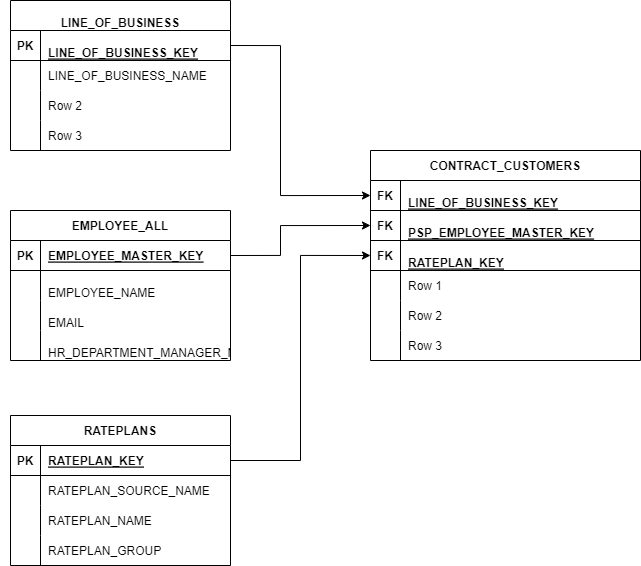

The diagram above was exported from draw.io. Its source (the exported page's mxGraphModel, read from the mxfile embedded in the PNG):
<mxGraphModel dx="1618" dy="934" grid="1" gridSize="10" guides="1" tooltips="1" connect="1" arrows="1" fold="1" page="1" pageScale="1" pageWidth="827" pageHeight="1169" math="0" shadow="0">
  <root>
    <mxCell id="0" />
    <mxCell id="1" parent="0" />
    <mxCell id="IU7oesHpQE6TwTqgXwqk-22" value="" style="shape=tableRow;horizontal=0;startSize=0;swimlaneHead=0;swimlaneBody=0;fillColor=none;collapsible=0;dropTarget=0;points=[[0,0.5],[1,0.5]];portConstraint=eastwest;top=0;left=0;right=0;bottom=0;" parent="1" vertex="1">
      <mxGeometry x="20" y="230" width="240" height="30" as="geometry" />
    </mxCell>
    <mxCell id="IU7oesHpQE6TwTqgXwqk-23" value="" style="shape=partialRectangle;connectable=0;fillColor=none;top=0;left=0;bottom=0;right=0;editable=1;overflow=hidden;" parent="IU7oesHpQE6TwTqgXwqk-22" vertex="1">
      <mxGeometry width="30" height="30" as="geometry">
        <mxRectangle width="30" height="30" as="alternateBounds" />
      </mxGeometry>
    </mxCell>
    <mxCell id="w430WbIwn019fqS6uIel-88" value="&#10;  LINE_OF_BUSINESS" style="shape=table;startSize=30;container=1;collapsible=1;childLayout=tableLayout;fixedRows=1;rowLines=0;fontStyle=1;align=center;resizeLast=1;" vertex="1" parent="1">
      <mxGeometry x="30" y="20" width="220" height="150" as="geometry" />
    </mxCell>
    <mxCell id="w430WbIwn019fqS6uIel-89" value="" style="shape=tableRow;horizontal=0;startSize=0;swimlaneHead=0;swimlaneBody=0;fillColor=none;collapsible=0;dropTarget=0;points=[[0,0.5],[1,0.5]];portConstraint=eastwest;top=0;left=0;right=0;bottom=1;" vertex="1" parent="w430WbIwn019fqS6uIel-88">
      <mxGeometry y="30" width="220" height="30" as="geometry" />
    </mxCell>
    <mxCell id="w430WbIwn019fqS6uIel-90" value="PK" style="shape=partialRectangle;connectable=0;fillColor=none;top=0;left=0;bottom=0;right=0;fontStyle=1;overflow=hidden;" vertex="1" parent="w430WbIwn019fqS6uIel-89">
      <mxGeometry width="30" height="30" as="geometry">
        <mxRectangle width="30" height="30" as="alternateBounds" />
      </mxGeometry>
    </mxCell>
    <mxCell id="w430WbIwn019fqS6uIel-91" value="&#10;  LINE_OF_BUSINESS_KEY" style="shape=partialRectangle;connectable=0;fillColor=none;top=0;left=0;bottom=0;right=0;align=left;spacingLeft=6;fontStyle=5;overflow=hidden;" vertex="1" parent="w430WbIwn019fqS6uIel-89">
      <mxGeometry x="30" width="190" height="30" as="geometry">
        <mxRectangle width="190" height="30" as="alternateBounds" />
      </mxGeometry>
    </mxCell>
    <mxCell id="w430WbIwn019fqS6uIel-92" value="" style="shape=tableRow;horizontal=0;startSize=0;swimlaneHead=0;swimlaneBody=0;fillColor=none;collapsible=0;dropTarget=0;points=[[0,0.5],[1,0.5]];portConstraint=eastwest;top=0;left=0;right=0;bottom=0;" vertex="1" parent="w430WbIwn019fqS6uIel-88">
      <mxGeometry y="60" width="220" height="30" as="geometry" />
    </mxCell>
    <mxCell id="w430WbIwn019fqS6uIel-93" value="" style="shape=partialRectangle;connectable=0;fillColor=none;top=0;left=0;bottom=0;right=0;editable=1;overflow=hidden;" vertex="1" parent="w430WbIwn019fqS6uIel-92">
      <mxGeometry width="30" height="30" as="geometry">
        <mxRectangle width="30" height="30" as="alternateBounds" />
      </mxGeometry>
    </mxCell>
    <mxCell id="w430WbIwn019fqS6uIel-94" value="LINE_OF_BUSINESS_NAME" style="shape=partialRectangle;connectable=0;fillColor=none;top=0;left=0;bottom=0;right=0;align=left;spacingLeft=6;overflow=hidden;" vertex="1" parent="w430WbIwn019fqS6uIel-92">
      <mxGeometry x="30" width="190" height="30" as="geometry">
        <mxRectangle width="190" height="30" as="alternateBounds" />
      </mxGeometry>
    </mxCell>
    <mxCell id="w430WbIwn019fqS6uIel-95" value="" style="shape=tableRow;horizontal=0;startSize=0;swimlaneHead=0;swimlaneBody=0;fillColor=none;collapsible=0;dropTarget=0;points=[[0,0.5],[1,0.5]];portConstraint=eastwest;top=0;left=0;right=0;bottom=0;" vertex="1" parent="w430WbIwn019fqS6uIel-88">
      <mxGeometry y="90" width="220" height="30" as="geometry" />
    </mxCell>
    <mxCell id="w430WbIwn019fqS6uIel-96" value="" style="shape=partialRectangle;connectable=0;fillColor=none;top=0;left=0;bottom=0;right=0;editable=1;overflow=hidden;" vertex="1" parent="w430WbIwn019fqS6uIel-95">
      <mxGeometry width="30" height="30" as="geometry">
        <mxRectangle width="30" height="30" as="alternateBounds" />
      </mxGeometry>
    </mxCell>
    <mxCell id="w430WbIwn019fqS6uIel-97" value="Row 2" style="shape=partialRectangle;connectable=0;fillColor=none;top=0;left=0;bottom=0;right=0;align=left;spacingLeft=6;overflow=hidden;" vertex="1" parent="w430WbIwn019fqS6uIel-95">
      <mxGeometry x="30" width="190" height="30" as="geometry">
        <mxRectangle width="190" height="30" as="alternateBounds" />
      </mxGeometry>
    </mxCell>
    <mxCell id="w430WbIwn019fqS6uIel-98" value="" style="shape=tableRow;horizontal=0;startSize=0;swimlaneHead=0;swimlaneBody=0;fillColor=none;collapsible=0;dropTarget=0;points=[[0,0.5],[1,0.5]];portConstraint=eastwest;top=0;left=0;right=0;bottom=0;" vertex="1" parent="w430WbIwn019fqS6uIel-88">
      <mxGeometry y="120" width="220" height="30" as="geometry" />
    </mxCell>
    <mxCell id="w430WbIwn019fqS6uIel-99" value="" style="shape=partialRectangle;connectable=0;fillColor=none;top=0;left=0;bottom=0;right=0;editable=1;overflow=hidden;" vertex="1" parent="w430WbIwn019fqS6uIel-98">
      <mxGeometry width="30" height="30" as="geometry">
        <mxRectangle width="30" height="30" as="alternateBounds" />
      </mxGeometry>
    </mxCell>
    <mxCell id="w430WbIwn019fqS6uIel-100" value="Row 3" style="shape=partialRectangle;connectable=0;fillColor=none;top=0;left=0;bottom=0;right=0;align=left;spacingLeft=6;overflow=hidden;" vertex="1" parent="w430WbIwn019fqS6uIel-98">
      <mxGeometry x="30" width="190" height="30" as="geometry">
        <mxRectangle width="190" height="30" as="alternateBounds" />
      </mxGeometry>
    </mxCell>
    <mxCell id="w430WbIwn019fqS6uIel-107" value="CONTRACT_CUSTOMERS" style="shape=table;startSize=30;container=1;collapsible=1;childLayout=tableLayout;fixedRows=1;rowLines=0;fontStyle=1;align=center;resizeLast=1;" vertex="1" parent="1">
      <mxGeometry x="390" y="170" width="270" height="210" as="geometry" />
    </mxCell>
    <mxCell id="w430WbIwn019fqS6uIel-108" value="" style="shape=tableRow;horizontal=0;startSize=0;swimlaneHead=0;swimlaneBody=0;fillColor=none;collapsible=0;dropTarget=0;points=[[0,0.5],[1,0.5]];portConstraint=eastwest;top=0;left=0;right=0;bottom=1;" vertex="1" parent="w430WbIwn019fqS6uIel-107">
      <mxGeometry y="30" width="270" height="30" as="geometry" />
    </mxCell>
    <mxCell id="w430WbIwn019fqS6uIel-109" value="FK" style="shape=partialRectangle;connectable=0;fillColor=none;top=0;left=0;bottom=0;right=0;fontStyle=1;overflow=hidden;" vertex="1" parent="w430WbIwn019fqS6uIel-108">
      <mxGeometry width="30" height="30" as="geometry">
        <mxRectangle width="30" height="30" as="alternateBounds" />
      </mxGeometry>
    </mxCell>
    <mxCell id="w430WbIwn019fqS6uIel-110" value="&#10;  LINE_OF_BUSINESS_KEY" style="shape=partialRectangle;connectable=0;fillColor=none;top=0;left=0;bottom=0;right=0;align=left;spacingLeft=6;fontStyle=5;overflow=hidden;" vertex="1" parent="w430WbIwn019fqS6uIel-108">
      <mxGeometry x="30" width="240" height="30" as="geometry">
        <mxRectangle width="240" height="30" as="alternateBounds" />
      </mxGeometry>
    </mxCell>
    <mxCell id="w430WbIwn019fqS6uIel-124" value="" style="shape=tableRow;horizontal=0;startSize=0;swimlaneHead=0;swimlaneBody=0;fillColor=none;collapsible=0;dropTarget=0;points=[[0,0.5],[1,0.5]];portConstraint=eastwest;top=0;left=0;right=0;bottom=1;" vertex="1" parent="w430WbIwn019fqS6uIel-107">
      <mxGeometry y="60" width="270" height="30" as="geometry" />
    </mxCell>
    <mxCell id="w430WbIwn019fqS6uIel-125" value="FK" style="shape=partialRectangle;connectable=0;fillColor=none;top=0;left=0;bottom=0;right=0;fontStyle=1;overflow=hidden;" vertex="1" parent="w430WbIwn019fqS6uIel-124">
      <mxGeometry width="30" height="30" as="geometry">
        <mxRectangle width="30" height="30" as="alternateBounds" />
      </mxGeometry>
    </mxCell>
    <mxCell id="w430WbIwn019fqS6uIel-126" value="&#10;  PSP_EMPLOYEE_MASTER_KEY" style="shape=partialRectangle;connectable=0;fillColor=none;top=0;left=0;bottom=0;right=0;align=left;spacingLeft=6;fontStyle=5;overflow=hidden;" vertex="1" parent="w430WbIwn019fqS6uIel-124">
      <mxGeometry x="30" width="240" height="30" as="geometry">
        <mxRectangle width="240" height="30" as="alternateBounds" />
      </mxGeometry>
    </mxCell>
    <mxCell id="w430WbIwn019fqS6uIel-121" value="" style="shape=tableRow;horizontal=0;startSize=0;swimlaneHead=0;swimlaneBody=0;fillColor=none;collapsible=0;dropTarget=0;points=[[0,0.5],[1,0.5]];portConstraint=eastwest;top=0;left=0;right=0;bottom=1;" vertex="1" parent="w430WbIwn019fqS6uIel-107">
      <mxGeometry y="90" width="270" height="30" as="geometry" />
    </mxCell>
    <mxCell id="w430WbIwn019fqS6uIel-122" value="FK" style="shape=partialRectangle;connectable=0;fillColor=none;top=0;left=0;bottom=0;right=0;fontStyle=1;overflow=hidden;" vertex="1" parent="w430WbIwn019fqS6uIel-121">
      <mxGeometry width="30" height="30" as="geometry">
        <mxRectangle width="30" height="30" as="alternateBounds" />
      </mxGeometry>
    </mxCell>
    <mxCell id="w430WbIwn019fqS6uIel-123" value="&#10;  RATEPLAN_KEY" style="shape=partialRectangle;connectable=0;fillColor=none;top=0;left=0;bottom=0;right=0;align=left;spacingLeft=6;fontStyle=5;overflow=hidden;" vertex="1" parent="w430WbIwn019fqS6uIel-121">
      <mxGeometry x="30" width="240" height="30" as="geometry">
        <mxRectangle width="240" height="30" as="alternateBounds" />
      </mxGeometry>
    </mxCell>
    <mxCell id="w430WbIwn019fqS6uIel-111" value="" style="shape=tableRow;horizontal=0;startSize=0;swimlaneHead=0;swimlaneBody=0;fillColor=none;collapsible=0;dropTarget=0;points=[[0,0.5],[1,0.5]];portConstraint=eastwest;top=0;left=0;right=0;bottom=0;" vertex="1" parent="w430WbIwn019fqS6uIel-107">
      <mxGeometry y="120" width="270" height="30" as="geometry" />
    </mxCell>
    <mxCell id="w430WbIwn019fqS6uIel-112" value="" style="shape=partialRectangle;connectable=0;fillColor=none;top=0;left=0;bottom=0;right=0;editable=1;overflow=hidden;" vertex="1" parent="w430WbIwn019fqS6uIel-111">
      <mxGeometry width="30" height="30" as="geometry">
        <mxRectangle width="30" height="30" as="alternateBounds" />
      </mxGeometry>
    </mxCell>
    <mxCell id="w430WbIwn019fqS6uIel-113" value="Row 1" style="shape=partialRectangle;connectable=0;fillColor=none;top=0;left=0;bottom=0;right=0;align=left;spacingLeft=6;overflow=hidden;" vertex="1" parent="w430WbIwn019fqS6uIel-111">
      <mxGeometry x="30" width="240" height="30" as="geometry">
        <mxRectangle width="240" height="30" as="alternateBounds" />
      </mxGeometry>
    </mxCell>
    <mxCell id="w430WbIwn019fqS6uIel-114" value="" style="shape=tableRow;horizontal=0;startSize=0;swimlaneHead=0;swimlaneBody=0;fillColor=none;collapsible=0;dropTarget=0;points=[[0,0.5],[1,0.5]];portConstraint=eastwest;top=0;left=0;right=0;bottom=0;" vertex="1" parent="w430WbIwn019fqS6uIel-107">
      <mxGeometry y="150" width="270" height="30" as="geometry" />
    </mxCell>
    <mxCell id="w430WbIwn019fqS6uIel-115" value="" style="shape=partialRectangle;connectable=0;fillColor=none;top=0;left=0;bottom=0;right=0;editable=1;overflow=hidden;" vertex="1" parent="w430WbIwn019fqS6uIel-114">
      <mxGeometry width="30" height="30" as="geometry">
        <mxRectangle width="30" height="30" as="alternateBounds" />
      </mxGeometry>
    </mxCell>
    <mxCell id="w430WbIwn019fqS6uIel-116" value="Row 2" style="shape=partialRectangle;connectable=0;fillColor=none;top=0;left=0;bottom=0;right=0;align=left;spacingLeft=6;overflow=hidden;" vertex="1" parent="w430WbIwn019fqS6uIel-114">
      <mxGeometry x="30" width="240" height="30" as="geometry">
        <mxRectangle width="240" height="30" as="alternateBounds" />
      </mxGeometry>
    </mxCell>
    <mxCell id="w430WbIwn019fqS6uIel-117" value="" style="shape=tableRow;horizontal=0;startSize=0;swimlaneHead=0;swimlaneBody=0;fillColor=none;collapsible=0;dropTarget=0;points=[[0,0.5],[1,0.5]];portConstraint=eastwest;top=0;left=0;right=0;bottom=0;" vertex="1" parent="w430WbIwn019fqS6uIel-107">
      <mxGeometry y="180" width="270" height="30" as="geometry" />
    </mxCell>
    <mxCell id="w430WbIwn019fqS6uIel-118" value="" style="shape=partialRectangle;connectable=0;fillColor=none;top=0;left=0;bottom=0;right=0;editable=1;overflow=hidden;" vertex="1" parent="w430WbIwn019fqS6uIel-117">
      <mxGeometry width="30" height="30" as="geometry">
        <mxRectangle width="30" height="30" as="alternateBounds" />
      </mxGeometry>
    </mxCell>
    <mxCell id="w430WbIwn019fqS6uIel-119" value="Row 3" style="shape=partialRectangle;connectable=0;fillColor=none;top=0;left=0;bottom=0;right=0;align=left;spacingLeft=6;overflow=hidden;" vertex="1" parent="w430WbIwn019fqS6uIel-117">
      <mxGeometry x="30" width="240" height="30" as="geometry">
        <mxRectangle width="240" height="30" as="alternateBounds" />
      </mxGeometry>
    </mxCell>
    <mxCell id="w430WbIwn019fqS6uIel-147" value="RATEPLANS" style="shape=table;startSize=30;container=1;collapsible=1;childLayout=tableLayout;fixedRows=1;rowLines=0;fontStyle=1;align=center;resizeLast=1;" vertex="1" parent="1">
      <mxGeometry x="30" y="435" width="220" height="150" as="geometry" />
    </mxCell>
    <mxCell id="w430WbIwn019fqS6uIel-148" value="" style="shape=tableRow;horizontal=0;startSize=0;swimlaneHead=0;swimlaneBody=0;fillColor=none;collapsible=0;dropTarget=0;points=[[0,0.5],[1,0.5]];portConstraint=eastwest;top=0;left=0;right=0;bottom=1;" vertex="1" parent="w430WbIwn019fqS6uIel-147">
      <mxGeometry y="30" width="220" height="30" as="geometry" />
    </mxCell>
    <mxCell id="w430WbIwn019fqS6uIel-149" value="PK" style="shape=partialRectangle;connectable=0;fillColor=none;top=0;left=0;bottom=0;right=0;fontStyle=1;overflow=hidden;" vertex="1" parent="w430WbIwn019fqS6uIel-148">
      <mxGeometry width="30" height="30" as="geometry">
        <mxRectangle width="30" height="30" as="alternateBounds" />
      </mxGeometry>
    </mxCell>
    <mxCell id="w430WbIwn019fqS6uIel-150" value="RATEPLAN_KEY" style="shape=partialRectangle;connectable=0;fillColor=none;top=0;left=0;bottom=0;right=0;align=left;spacingLeft=6;fontStyle=5;overflow=hidden;" vertex="1" parent="w430WbIwn019fqS6uIel-148">
      <mxGeometry x="30" width="190" height="30" as="geometry">
        <mxRectangle width="190" height="30" as="alternateBounds" />
      </mxGeometry>
    </mxCell>
    <mxCell id="w430WbIwn019fqS6uIel-151" value="" style="shape=tableRow;horizontal=0;startSize=0;swimlaneHead=0;swimlaneBody=0;fillColor=none;collapsible=0;dropTarget=0;points=[[0,0.5],[1,0.5]];portConstraint=eastwest;top=0;left=0;right=0;bottom=0;" vertex="1" parent="w430WbIwn019fqS6uIel-147">
      <mxGeometry y="60" width="220" height="30" as="geometry" />
    </mxCell>
    <mxCell id="w430WbIwn019fqS6uIel-152" value="" style="shape=partialRectangle;connectable=0;fillColor=none;top=0;left=0;bottom=0;right=0;editable=1;overflow=hidden;" vertex="1" parent="w430WbIwn019fqS6uIel-151">
      <mxGeometry width="30" height="30" as="geometry">
        <mxRectangle width="30" height="30" as="alternateBounds" />
      </mxGeometry>
    </mxCell>
    <mxCell id="w430WbIwn019fqS6uIel-153" value="RATEPLAN_SOURCE_NAME" style="shape=partialRectangle;connectable=0;fillColor=none;top=0;left=0;bottom=0;right=0;align=left;spacingLeft=6;overflow=hidden;" vertex="1" parent="w430WbIwn019fqS6uIel-151">
      <mxGeometry x="30" width="190" height="30" as="geometry">
        <mxRectangle width="190" height="30" as="alternateBounds" />
      </mxGeometry>
    </mxCell>
    <mxCell id="w430WbIwn019fqS6uIel-154" value="" style="shape=tableRow;horizontal=0;startSize=0;swimlaneHead=0;swimlaneBody=0;fillColor=none;collapsible=0;dropTarget=0;points=[[0,0.5],[1,0.5]];portConstraint=eastwest;top=0;left=0;right=0;bottom=0;" vertex="1" parent="w430WbIwn019fqS6uIel-147">
      <mxGeometry y="90" width="220" height="30" as="geometry" />
    </mxCell>
    <mxCell id="w430WbIwn019fqS6uIel-155" value="" style="shape=partialRectangle;connectable=0;fillColor=none;top=0;left=0;bottom=0;right=0;editable=1;overflow=hidden;" vertex="1" parent="w430WbIwn019fqS6uIel-154">
      <mxGeometry width="30" height="30" as="geometry">
        <mxRectangle width="30" height="30" as="alternateBounds" />
      </mxGeometry>
    </mxCell>
    <mxCell id="w430WbIwn019fqS6uIel-156" value="RATEPLAN_NAME" style="shape=partialRectangle;connectable=0;fillColor=none;top=0;left=0;bottom=0;right=0;align=left;spacingLeft=6;overflow=hidden;" vertex="1" parent="w430WbIwn019fqS6uIel-154">
      <mxGeometry x="30" width="190" height="30" as="geometry">
        <mxRectangle width="190" height="30" as="alternateBounds" />
      </mxGeometry>
    </mxCell>
    <mxCell id="w430WbIwn019fqS6uIel-157" value="" style="shape=tableRow;horizontal=0;startSize=0;swimlaneHead=0;swimlaneBody=0;fillColor=none;collapsible=0;dropTarget=0;points=[[0,0.5],[1,0.5]];portConstraint=eastwest;top=0;left=0;right=0;bottom=0;" vertex="1" parent="w430WbIwn019fqS6uIel-147">
      <mxGeometry y="120" width="220" height="30" as="geometry" />
    </mxCell>
    <mxCell id="w430WbIwn019fqS6uIel-158" value="" style="shape=partialRectangle;connectable=0;fillColor=none;top=0;left=0;bottom=0;right=0;editable=1;overflow=hidden;" vertex="1" parent="w430WbIwn019fqS6uIel-157">
      <mxGeometry width="30" height="30" as="geometry">
        <mxRectangle width="30" height="30" as="alternateBounds" />
      </mxGeometry>
    </mxCell>
    <mxCell id="w430WbIwn019fqS6uIel-159" value="RATEPLAN_GROUP" style="shape=partialRectangle;connectable=0;fillColor=none;top=0;left=0;bottom=0;right=0;align=left;spacingLeft=6;overflow=hidden;" vertex="1" parent="w430WbIwn019fqS6uIel-157">
      <mxGeometry x="30" width="190" height="30" as="geometry">
        <mxRectangle width="190" height="30" as="alternateBounds" />
      </mxGeometry>
    </mxCell>
    <mxCell id="w430WbIwn019fqS6uIel-160" value="EMPLOYEE_ALL" style="shape=table;startSize=30;container=1;collapsible=1;childLayout=tableLayout;fixedRows=1;rowLines=0;fontStyle=1;align=center;resizeLast=1;" vertex="1" parent="1">
      <mxGeometry x="30" y="230" width="220" height="150" as="geometry" />
    </mxCell>
    <mxCell id="w430WbIwn019fqS6uIel-161" value="" style="shape=tableRow;horizontal=0;startSize=0;swimlaneHead=0;swimlaneBody=0;fillColor=none;collapsible=0;dropTarget=0;points=[[0,0.5],[1,0.5]];portConstraint=eastwest;top=0;left=0;right=0;bottom=1;" vertex="1" parent="w430WbIwn019fqS6uIel-160">
      <mxGeometry y="30" width="220" height="30" as="geometry" />
    </mxCell>
    <mxCell id="w430WbIwn019fqS6uIel-162" value="PK" style="shape=partialRectangle;connectable=0;fillColor=none;top=0;left=0;bottom=0;right=0;fontStyle=1;overflow=hidden;" vertex="1" parent="w430WbIwn019fqS6uIel-161">
      <mxGeometry width="30" height="30" as="geometry">
        <mxRectangle width="30" height="30" as="alternateBounds" />
      </mxGeometry>
    </mxCell>
    <mxCell id="w430WbIwn019fqS6uIel-163" value="EMPLOYEE_MASTER_KEY" style="shape=partialRectangle;connectable=0;fillColor=none;top=0;left=0;bottom=0;right=0;align=left;spacingLeft=6;fontStyle=5;overflow=hidden;" vertex="1" parent="w430WbIwn019fqS6uIel-161">
      <mxGeometry x="30" width="190" height="30" as="geometry">
        <mxRectangle width="190" height="30" as="alternateBounds" />
      </mxGeometry>
    </mxCell>
    <mxCell id="w430WbIwn019fqS6uIel-164" value="" style="shape=tableRow;horizontal=0;startSize=0;swimlaneHead=0;swimlaneBody=0;fillColor=none;collapsible=0;dropTarget=0;points=[[0,0.5],[1,0.5]];portConstraint=eastwest;top=0;left=0;right=0;bottom=0;" vertex="1" parent="w430WbIwn019fqS6uIel-160">
      <mxGeometry y="60" width="220" height="30" as="geometry" />
    </mxCell>
    <mxCell id="w430WbIwn019fqS6uIel-165" value="" style="shape=partialRectangle;connectable=0;fillColor=none;top=0;left=0;bottom=0;right=0;editable=1;overflow=hidden;" vertex="1" parent="w430WbIwn019fqS6uIel-164">
      <mxGeometry width="30" height="30" as="geometry">
        <mxRectangle width="30" height="30" as="alternateBounds" />
      </mxGeometry>
    </mxCell>
    <mxCell id="w430WbIwn019fqS6uIel-166" value="&#10;  EMPLOYEE_NAME" style="shape=partialRectangle;connectable=0;fillColor=none;top=0;left=0;bottom=0;right=0;align=left;spacingLeft=6;overflow=hidden;" vertex="1" parent="w430WbIwn019fqS6uIel-164">
      <mxGeometry x="30" width="190" height="30" as="geometry">
        <mxRectangle width="190" height="30" as="alternateBounds" />
      </mxGeometry>
    </mxCell>
    <mxCell id="w430WbIwn019fqS6uIel-167" value="" style="shape=tableRow;horizontal=0;startSize=0;swimlaneHead=0;swimlaneBody=0;fillColor=none;collapsible=0;dropTarget=0;points=[[0,0.5],[1,0.5]];portConstraint=eastwest;top=0;left=0;right=0;bottom=0;" vertex="1" parent="w430WbIwn019fqS6uIel-160">
      <mxGeometry y="90" width="220" height="30" as="geometry" />
    </mxCell>
    <mxCell id="w430WbIwn019fqS6uIel-168" value="" style="shape=partialRectangle;connectable=0;fillColor=none;top=0;left=0;bottom=0;right=0;editable=1;overflow=hidden;" vertex="1" parent="w430WbIwn019fqS6uIel-167">
      <mxGeometry width="30" height="30" as="geometry">
        <mxRectangle width="30" height="30" as="alternateBounds" />
      </mxGeometry>
    </mxCell>
    <mxCell id="w430WbIwn019fqS6uIel-169" value="&#10;  EMAIL" style="shape=partialRectangle;connectable=0;fillColor=none;top=0;left=0;bottom=0;right=0;align=left;spacingLeft=6;overflow=hidden;" vertex="1" parent="w430WbIwn019fqS6uIel-167">
      <mxGeometry x="30" width="190" height="30" as="geometry">
        <mxRectangle width="190" height="30" as="alternateBounds" />
      </mxGeometry>
    </mxCell>
    <mxCell id="w430WbIwn019fqS6uIel-170" value="" style="shape=tableRow;horizontal=0;startSize=0;swimlaneHead=0;swimlaneBody=0;fillColor=none;collapsible=0;dropTarget=0;points=[[0,0.5],[1,0.5]];portConstraint=eastwest;top=0;left=0;right=0;bottom=0;" vertex="1" parent="w430WbIwn019fqS6uIel-160">
      <mxGeometry y="120" width="220" height="30" as="geometry" />
    </mxCell>
    <mxCell id="w430WbIwn019fqS6uIel-171" value="" style="shape=partialRectangle;connectable=0;fillColor=none;top=0;left=0;bottom=0;right=0;editable=1;overflow=hidden;" vertex="1" parent="w430WbIwn019fqS6uIel-170">
      <mxGeometry width="30" height="30" as="geometry">
        <mxRectangle width="30" height="30" as="alternateBounds" />
      </mxGeometry>
    </mxCell>
    <mxCell id="w430WbIwn019fqS6uIel-172" value="&#10;  HR_DEPARTMENT_MANAGER_NAME" style="shape=partialRectangle;connectable=0;fillColor=none;top=0;left=0;bottom=0;right=0;align=left;spacingLeft=6;overflow=hidden;" vertex="1" parent="w430WbIwn019fqS6uIel-170">
      <mxGeometry x="30" width="190" height="30" as="geometry">
        <mxRectangle width="190" height="30" as="alternateBounds" />
      </mxGeometry>
    </mxCell>
    <mxCell id="w430WbIwn019fqS6uIel-173" style="edgeStyle=orthogonalEdgeStyle;rounded=0;orthogonalLoop=1;jettySize=auto;html=1;exitX=1;exitY=0.5;exitDx=0;exitDy=0;entryX=0;entryY=0.5;entryDx=0;entryDy=0;" edge="1" parent="1" source="w430WbIwn019fqS6uIel-89" target="w430WbIwn019fqS6uIel-108">
      <mxGeometry relative="1" as="geometry">
        <Array as="points">
          <mxPoint x="300" y="65" />
          <mxPoint x="300" y="215" />
        </Array>
      </mxGeometry>
    </mxCell>
    <mxCell id="w430WbIwn019fqS6uIel-174" style="edgeStyle=orthogonalEdgeStyle;rounded=0;orthogonalLoop=1;jettySize=auto;html=1;exitX=1;exitY=0.5;exitDx=0;exitDy=0;entryX=0;entryY=0.5;entryDx=0;entryDy=0;" edge="1" parent="1" source="w430WbIwn019fqS6uIel-161" target="w430WbIwn019fqS6uIel-124">
      <mxGeometry relative="1" as="geometry">
        <Array as="points">
          <mxPoint x="300" y="275" />
          <mxPoint x="300" y="245" />
        </Array>
      </mxGeometry>
    </mxCell>
    <mxCell id="w430WbIwn019fqS6uIel-176" style="edgeStyle=orthogonalEdgeStyle;rounded=0;orthogonalLoop=1;jettySize=auto;html=1;exitX=1;exitY=0.5;exitDx=0;exitDy=0;entryX=0;entryY=0.5;entryDx=0;entryDy=0;" edge="1" parent="1" source="w430WbIwn019fqS6uIel-148" target="w430WbIwn019fqS6uIel-121">
      <mxGeometry relative="1" as="geometry" />
    </mxCell>
  </root>
</mxGraphModel>